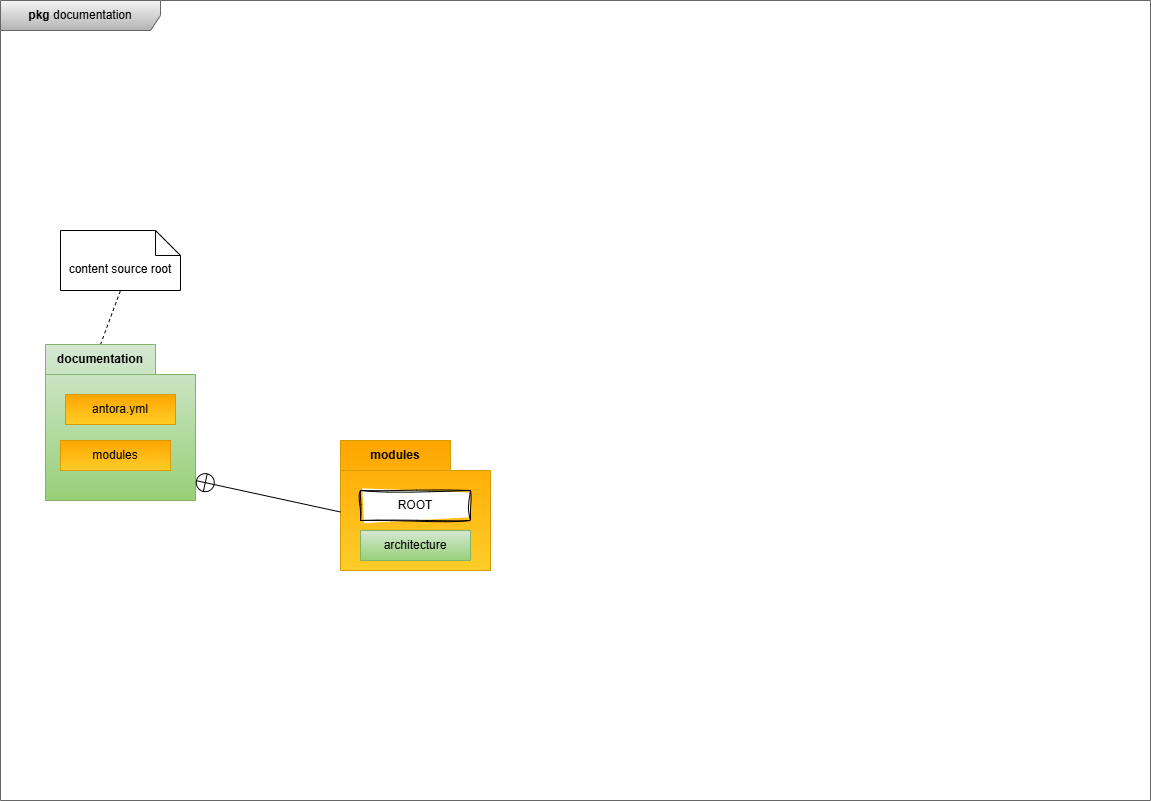

The diagram above was exported from draw.io. Its source (the exported page's mxGraphModel, read from the mxfile embedded in the PNG):
<mxGraphModel dx="1973" dy="752" grid="1" gridSize="10" guides="1" tooltips="1" connect="1" arrows="1" fold="1" page="1" pageScale="1" pageWidth="1169" pageHeight="827" math="0" shadow="0">
  <root>
    <mxCell id="0" />
    <mxCell id="1" parent="0" />
    <mxCell id="2" value="&lt;b&gt;pkg&lt;/b&gt; documentation" style="shape=umlFrame;whiteSpace=wrap;html=1;pointerEvents=0;recursiveResize=0;container=1;collapsible=0;width=160;fillColor=#f5f5f5;gradientColor=#b3b3b3;strokeColor=#666666;" vertex="1" parent="1">
      <mxGeometry x="-1160" y="20" width="1150" height="800" as="geometry" />
    </mxCell>
    <mxCell id="5" value="content source root" style="shape=note2;boundedLbl=1;whiteSpace=wrap;html=1;size=25;verticalAlign=top;align=center;" vertex="1" parent="2">
      <mxGeometry x="60" y="230" width="120" height="60" as="geometry" />
    </mxCell>
    <mxCell id="6" value="" style="endArrow=none;dashed=1;html=1;rounded=0;entryX=0.5;entryY=1;entryDx=0;entryDy=0;entryPerimeter=0;exitX=0;exitY=0;exitDx=55;exitDy=0;exitPerimeter=0;" edge="1" parent="2" source="7" target="5">
      <mxGeometry width="50" height="50" relative="1" as="geometry">
        <mxPoint x="85" y="380" as="sourcePoint" />
        <mxPoint x="330" y="340" as="targetPoint" />
      </mxGeometry>
    </mxCell>
    <mxCell id="7" value="documentation" style="shape=folder;fontStyle=1;tabWidth=110;tabHeight=30;tabPosition=left;html=1;boundedLbl=1;labelInHeader=1;container=1;collapsible=0;recursiveResize=0;whiteSpace=wrap;fillColor=#d5e8d4;gradientColor=#97d077;strokeColor=#82b366;" vertex="1" parent="2">
      <mxGeometry x="45" y="344" width="150" height="156" as="geometry" />
    </mxCell>
    <mxCell id="8" value="antora.yml" style="html=1;whiteSpace=wrap;fillColor=#ffcd28;gradientColor=#ffa500;strokeColor=#d79b00;gradientDirection=north;" vertex="1" parent="7">
      <mxGeometry width="110" height="30" relative="1" as="geometry">
        <mxPoint x="20" y="50" as="offset" />
      </mxGeometry>
    </mxCell>
    <mxCell id="9" value="modules" style="html=1;whiteSpace=wrap;fillColor=#ffcd28;gradientColor=#ffa500;strokeColor=#d79b00;gradientDirection=north;" vertex="1" parent="7">
      <mxGeometry x="15" y="96" width="110" height="30" as="geometry" />
    </mxCell>
    <mxCell id="10" value="modules" style="shape=folder;fontStyle=1;tabWidth=110;tabHeight=30;tabPosition=left;html=1;boundedLbl=1;labelInHeader=1;container=1;collapsible=0;recursiveResize=0;whiteSpace=wrap;strokeColor=#d79b00;fillColor=#ffcd28;gradientColor=#ffa500;gradientDirection=north;" vertex="1" parent="2">
      <mxGeometry x="340" y="440" width="150" height="130" as="geometry" />
    </mxCell>
    <mxCell id="11" value="ROOT" style="html=1;whiteSpace=wrap;sketch=1;curveFitting=1;jiggle=2;" vertex="1" parent="10">
      <mxGeometry width="110" height="30" relative="1" as="geometry">
        <mxPoint x="20" y="50" as="offset" />
      </mxGeometry>
    </mxCell>
    <mxCell id="13" value="architecture" style="html=1;whiteSpace=wrap;fillColor=#d5e8d4;gradientColor=#97d077;strokeColor=#82b366;" vertex="1" parent="10">
      <mxGeometry x="20" y="90" width="110" height="30" as="geometry" />
    </mxCell>
    <mxCell id="12" value="" style="endArrow=circlePlus;startArrow=none;endFill=0;startFill=0;endSize=8;html=1;labelBackgroundColor=none;rounded=0;entryX=1;entryY=0.872;entryDx=0;entryDy=0;entryPerimeter=0;exitX=0;exitY=0.55;exitDx=0;exitDy=0;exitPerimeter=0;" edge="1" parent="2" source="10" target="7">
      <mxGeometry width="160" relative="1" as="geometry">
        <mxPoint x="290" y="420" as="sourcePoint" />
        <mxPoint x="450" y="420" as="targetPoint" />
      </mxGeometry>
    </mxCell>
  </root>
</mxGraphModel>